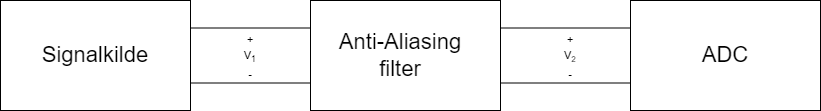

The diagram above was exported from draw.io. Its source (the exported page's mxGraphModel, read from the mxfile embedded in the PNG):
<mxGraphModel dx="1324" dy="1035" grid="1" gridSize="10" guides="1" tooltips="1" connect="1" arrows="1" fold="1" page="1" pageScale="1" pageWidth="850" pageHeight="1100" math="0" shadow="0">
  <root>
    <mxCell id="0" />
    <mxCell id="1" parent="0" />
    <mxCell id="2" value="" style="rounded=0;whiteSpace=wrap;html=1;" vertex="1" parent="1">
      <mxGeometry x="20" y="370" width="190" height="110" as="geometry" />
    </mxCell>
    <mxCell id="3" value="" style="rounded=0;whiteSpace=wrap;html=1;" vertex="1" parent="1">
      <mxGeometry x="330" y="370" width="190" height="110" as="geometry" />
    </mxCell>
    <mxCell id="4" value="" style="rounded=0;whiteSpace=wrap;html=1;" vertex="1" parent="1">
      <mxGeometry x="650" y="370" width="190" height="110" as="geometry" />
    </mxCell>
    <mxCell id="5" value="" style="endArrow=none;html=1;exitX=1;exitY=0.25;exitDx=0;exitDy=0;entryX=0;entryY=0.25;entryDx=0;entryDy=0;" edge="1" parent="1" source="2" target="3">
      <mxGeometry width="50" height="50" relative="1" as="geometry">
        <mxPoint x="400" y="470" as="sourcePoint" />
        <mxPoint x="450" y="420" as="targetPoint" />
      </mxGeometry>
    </mxCell>
    <mxCell id="6" value="" style="endArrow=none;html=1;exitX=1;exitY=0.75;exitDx=0;exitDy=0;entryX=0;entryY=0.75;entryDx=0;entryDy=0;" edge="1" parent="1" source="2" target="3">
      <mxGeometry width="50" height="50" relative="1" as="geometry">
        <mxPoint x="400" y="470" as="sourcePoint" />
        <mxPoint x="450" y="420" as="targetPoint" />
      </mxGeometry>
    </mxCell>
    <mxCell id="7" value="" style="endArrow=none;html=1;entryX=0;entryY=0.25;entryDx=0;entryDy=0;exitX=1;exitY=0.25;exitDx=0;exitDy=0;" edge="1" parent="1" source="3" target="4">
      <mxGeometry width="50" height="50" relative="1" as="geometry">
        <mxPoint x="560" y="410" as="sourcePoint" />
        <mxPoint x="640" y="400" as="targetPoint" />
      </mxGeometry>
    </mxCell>
    <mxCell id="8" value="" style="endArrow=none;html=1;entryX=1;entryY=0.75;entryDx=0;entryDy=0;exitX=0;exitY=0.75;exitDx=0;exitDy=0;" edge="1" parent="1" source="4" target="3">
      <mxGeometry width="50" height="50" relative="1" as="geometry">
        <mxPoint x="400" y="470" as="sourcePoint" />
        <mxPoint x="450" y="420" as="targetPoint" />
      </mxGeometry>
    </mxCell>
    <mxCell id="9" value="&lt;font style=&quot;font-size: 22px;&quot;&gt;Signalkilde&lt;/font&gt;" style="text;html=1;strokeColor=none;fillColor=none;align=center;verticalAlign=middle;whiteSpace=wrap;rounded=0;" vertex="1" parent="1">
      <mxGeometry x="60" y="395" width="110" height="60" as="geometry" />
    </mxCell>
    <mxCell id="10" value="&lt;font style=&quot;font-size: 22px;&quot;&gt;Anti-Aliasing filter&lt;/font&gt;" style="text;html=1;strokeColor=none;fillColor=none;align=center;verticalAlign=middle;whiteSpace=wrap;rounded=0;" vertex="1" parent="1">
      <mxGeometry x="350" y="395" width="140" height="60" as="geometry" />
    </mxCell>
    <mxCell id="11" value="&lt;font style=&quot;font-size: 22px;&quot;&gt;ADC&lt;/font&gt;" style="text;html=1;strokeColor=none;fillColor=none;align=center;verticalAlign=middle;whiteSpace=wrap;rounded=0;" vertex="1" parent="1">
      <mxGeometry x="675" y="395" width="140" height="60" as="geometry" />
    </mxCell>
    <mxCell id="12" value="&lt;p style=&quot;line-height: 58%;&quot;&gt;&lt;font style=&quot;font-size: 11px;&quot;&gt;+&lt;br&gt;V&lt;sub&gt;1&lt;/sub&gt;&lt;br&gt;-&lt;/font&gt;&lt;/p&gt;" style="text;html=1;strokeColor=none;fillColor=none;align=center;verticalAlign=middle;whiteSpace=wrap;rounded=0;fontSize=22;" vertex="1" parent="1">
      <mxGeometry x="240" y="410" width="60" height="30" as="geometry" />
    </mxCell>
    <mxCell id="13" value="&lt;p style=&quot;line-height: 58%;&quot;&gt;&lt;font style=&quot;font-size: 11px;&quot;&gt;+&lt;br&gt;V&lt;/font&gt;&lt;font size=&quot;1&quot; style=&quot;&quot;&gt;&lt;sub&gt;2&lt;/sub&gt;&lt;/font&gt;&lt;font style=&quot;&quot;&gt;&lt;br&gt;&lt;span style=&quot;font-size: 11px;&quot;&gt;-&lt;/span&gt;&lt;/font&gt;&lt;/p&gt;" style="text;html=1;strokeColor=none;fillColor=none;align=center;verticalAlign=middle;whiteSpace=wrap;rounded=0;fontSize=22;" vertex="1" parent="1">
      <mxGeometry x="560" y="410" width="60" height="30" as="geometry" />
    </mxCell>
  </root>
</mxGraphModel>